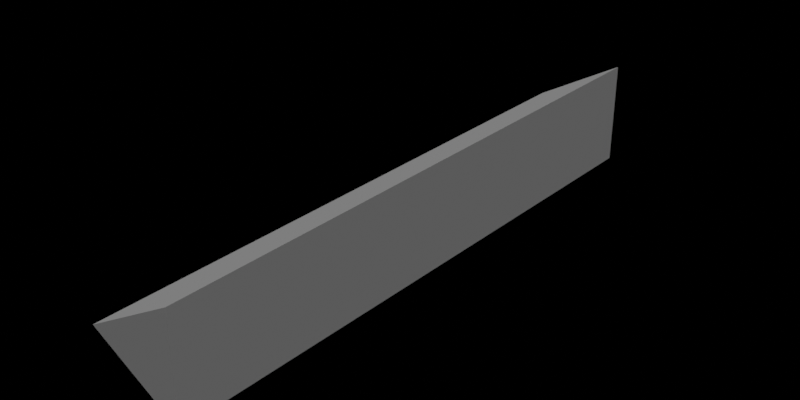 # Source: Bullets.blend  (saved by Blender 4.3.34; exported with 4.5.12 LTS)
import bpy
from mathutils import Matrix  # noqa: F401  (used for matrix-valued properties, if any)

bpy.ops.wm.read_factory_settings(use_empty=True)
scene = bpy.context.scene
scene.name = 'Scene'

# ---- world
world_b_world = bpy.data.worlds.new('B_World'); scene.world = world_b_world
world_b_world.use_nodes = True; world_b_world.node_tree.nodes.clear()
_N = world_b_world.node_tree.nodes; _L = world_b_world.node_tree.links
n0 = _N.new('ShaderNodeOutputWorld'); n0.name = 'World Output'; n0.location = (4607, -1154)
n1 = _N.new('ShaderNodeBackground'); n1.name = 'Background'; n1.location = (4446, -1178)
n2 = _N.new('ShaderNodeTexCoord'); n2.name = 'Texture Coordinate'; n2.location = (3979, -1329)
n3 = _N.new('ShaderNodeMapping'); n3.name = 'Mapping'; n3.location = (4139, -1278)
n3.inputs[2].default_value = (0.0, 1.571, 0.0)
n4 = _N.new('ShaderNodeTexGradient'); n4.name = 'Gradient Texture'; n4.location = (4286, -1206)
n4.gradient_type = 'EASING'
n5 = _N.new('ShaderNodeTexSky'); n5.name = 'Sky Texture'; n5.location = (4490, -1336)
_L.new(n1.outputs[0], n0.inputs[0])
_L.new(n4.outputs[0], n1.inputs[0])
_L.new(n2.outputs[0], n3.inputs[0])
_L.new(n3.outputs[0], n4.inputs[0])
n0.is_active_output = True
world_b_world.color = (0.05088, 0.05088, 0.05088)
world_b_world.use_sun_shadow = False
world_b_world.sun_shadow_jitter_overblur = 0.0

# ---- meshes
me_cylinder_001 = bpy.data.meshes.new('Cylinder.001')
me_cylinder_001.from_pydata([(0.0, -2.5, -0.5), (-7.55e-08, 2.5, -0.5), (0.433, -2.5, 0.25), (0.433, 2.5, 0.25), (-0.433, -2.5, 0.25), (-0.433, 2.5, 0.25)], [], [(0, 1, 3, 2), (2, 3, 5, 4), (3, 1, 5), (4, 5, 1, 0), (0, 2, 4)])
_uv = me_cylinder_001.uv_layers.new(name='UVMap')
_uv.uv.foreach_set('vector', [1.0, 0.5, 1.0, 1.0, 0.6667, 1.0, 0.6667, 0.5, 0.6667, 0.5, 0.6667, 1.0, 0.3333, 1.0, 0.3333, 0.5, 0.4578, 0.13, 0.25, 0.49, 0.04215, 0.13, 0.3333, 0.5, 0.3333, 1.0, -5.96e-08, 1.0, -5.96e-08, 0.5, 0.75, 0.49, 0.9578, 0.13, 0.5422, 0.13])
me_cylinder_001.update()

# ---- objects
ob_cylinder_001 = bpy.data.objects.new('Cylinder.001', me_cylinder_001)

# ---- transforms, parenting, visibility, modifiers, constraints
ob_cylinder_001.location = (0.0, 0.0, 0.0)
ob_cylinder_001.rotation_euler = (-0.0, 1.571, 0.0)

# ---- collection membership
scene.collection.objects.link(ob_cylinder_001)

# ---- scene / render settings (as saved in the file)
scene.frame_start = 0; scene.frame_end = 100; scene.frame_set(7)
scene.render.engine = 'CYCLES'
scene.render.image_settings.file_format = 'FFMPEG'
scene.render.image_settings.color_mode = 'RGB'
scene.render.resolution_y = 960
scene.render.fps = 25
scene.render.use_motion_blur = True
scene.render.hair_type = 'STRIP'
scene.render.use_simplify = True
scene.cycles.samples = 16
scene.cycles.sampling_pattern = 'TABULATED_SOBOL'
scene.cycles.use_light_tree = False
scene.cycles.max_bounces = 3
scene.cycles.diffuse_bounces = 1
scene.cycles.glossy_bounces = 1
scene.cycles.transparent_max_bounces = 4
scene.cycles.sample_clamp_indirect = 9.0
scene.cycles.bake_type = 'DIFFUSE'
scene.cycles.texture_limit = '256'
scene.cycles.texture_limit_render = '512'
scene.cycles.use_fast_gi = True
scene.cycles.ao_bounces = 2
scene.cycles.ao_bounces_render = 2
scene.cycles.tile_size = 256
scene.eevee.taa_samples = 0
scene.eevee.taa_render_samples = 4
scene.eevee.volumetric_end = 700.0
scene.eevee.volumetric_samples = 128
scene.eevee.volumetric_sample_distribution = 1.0
scene.eevee.use_volumetric_shadows = True
scene.eevee.volumetric_shadow_samples = 32
scene.eevee.use_gtao = True
scene.eevee.gtao_distance = 3.0
scene.eevee.motion_blur_steps = 10
scene.view_settings.look = 'Very High Contrast'
scene.view_settings.view_transform = 'Filmic Log'
scene.view_settings.exposure = 1.0
scene.view_settings.gamma = 0.4
bpy.context.view_layer.update()

# ---- added for rendering (the .blend has no active camera): camera
cam_auto = bpy.data.cameras.new('AutoCamera')
cam_auto.lens = 50.0
cam_auto.sensor_width = 36.0
cam_auto.clip_end = 1000.0
ob_auto_camera = bpy.data.objects.new('AutoCamera', cam_auto)
scene.collection.objects.link(ob_auto_camera)
ob_auto_camera.location = (4.62101, -5.69521, 3.7968)
ob_auto_camera.rotation_euler = (1.09748, -7.21219e-08, 0.694738)
scene.camera = ob_auto_camera
bpy.context.view_layer.update()
